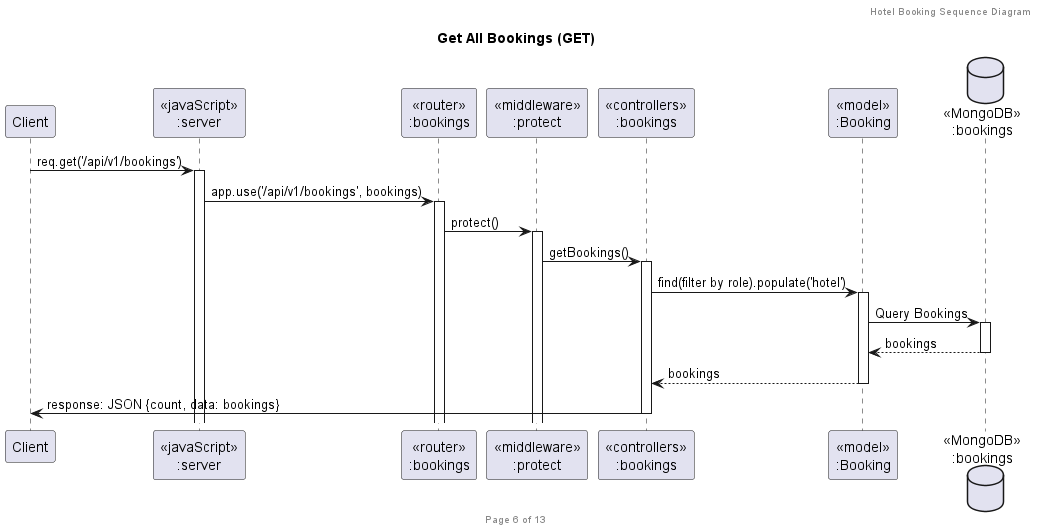

The diagram above was rendered by PlantUML. Its source (embedded in the PNG):
@startuml Get Bookings (GET)

header Hotel Booking Sequence Diagram
footer Page 6 of 13
title "Get All Bookings (GET)"

participant "Client" as client
participant "<<javaScript>>\n:server" as server
participant "<<router>>\n:bookings" as routerBookings
participant "<<middleware>>\n:protect" as middlewareProtect
participant "<<controllers>>\n:bookings" as controllersBookings
participant "<<model>>\n:Booking" as modelBooking
database "<<MongoDB>>\n:bookings" as BookingsDatabase

client -> server ++ : req.get('/api/v1/bookings')
server -> routerBookings ++ : app.use('/api/v1/bookings', bookings)
routerBookings -> middlewareProtect ++ : protect()
middlewareProtect -> controllersBookings ++ : getBookings()

controllersBookings -> modelBooking ++ : find(filter by role).populate('hotel')
modelBooking -> BookingsDatabase ++ : Query Bookings
BookingsDatabase --> modelBooking -- : bookings
modelBooking --> controllersBookings -- : bookings

controllersBookings -> client -- : response: JSON {count, data: bookings}

@enduml